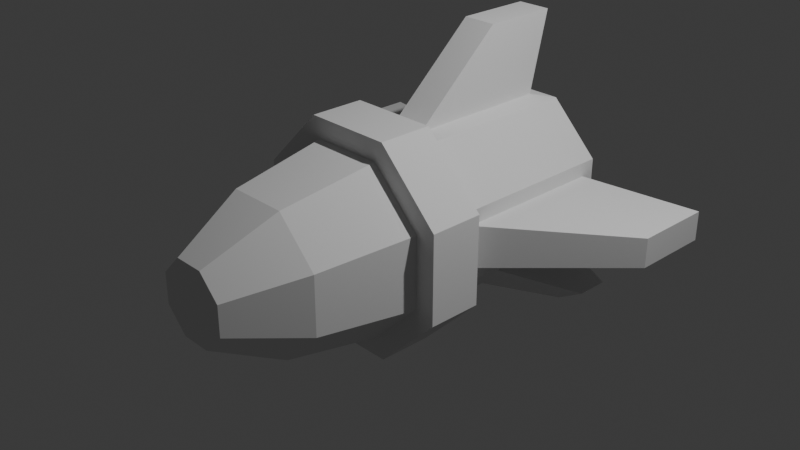 # Source: bullet.blend  (saved by Blender 5.1.30; exported with 4.5.12 LTS)
import bpy
from mathutils import Matrix  # noqa: F401  (used for matrix-valued properties, if any)

bpy.ops.wm.read_factory_settings(use_empty=True)
scene = bpy.context.scene
scene.name = 'Scene'

# ---- collections
col_collection = bpy.data.collections.new('Collection'); scene.collection.children.link(col_collection)

# ---- world
world_world = bpy.data.worlds.new('World'); scene.world = world_world
world_world.use_nodes = True; world_world.node_tree.nodes.clear()
_N = world_world.node_tree.nodes; _L = world_world.node_tree.links
n0 = _N.new('ShaderNodeOutputWorld'); n0.name = 'World Output'; n0.location = (200, 100)
n1 = _N.new('ShaderNodeBackground'); n1.name = 'Background'; n1.location = (-200, 100)
n1.inputs[0].default_value = (0.05088, 0.05088, 0.05088, 1.0)
_L.new(n1.outputs[0], n0.inputs[0])
n0.is_active_output = True
world_world.color = (0.05088, 0.05088, 0.05088)
world_world.sun_shadow_jitter_overblur = 0.0

# ---- cameras
cam_camera = bpy.data.cameras.new('Camera')
cam_camera.clip_end = 100.0
cam_camera.ortho_scale = 7.314

# ---- lights
light_light = bpy.data.lights.new('Light', 'POINT')
light_light.energy = 1000.0
light_light.shadow_soft_size = 0.1

# ---- meshes
me_cylinder = bpy.data.meshes.new('Cylinder')
me_cylinder.from_pydata([(0.1867, 1.725, 0.9605), (0.1867, 0.1166, 0.9605), (0.9239, 1.767, 0.229), (0.9239, 0.07426, 0.229), (0.9239, 1.767, -0.229), (0.9239, 0.07426, -0.229), (0.5307, 1.689, -0.7759), (0.5307, 0.6522, -0.7759), (-0.5307, 1.689, -0.7759), (-0.5307, 0.6522, -0.7759), (-0.9239, 1.767, -0.229), (-0.9239, 0.07426, -0.229), (-0.9239, 1.767, 0.229), (-0.9239, 0.07426, 0.229), (-0.1867, 1.725, 0.9605), (-0.1867, 0.1166, 0.9605), (0.3827, 1.921, 0.9239), (0.3827, -0.07942, 0.9239), (-0.3827, -0.07942, 0.9239), (-0.3827, 1.921, 0.9239), (0.1867, 1.937, 1.841), (0.1867, 1.102, 1.841), (-0.1867, 1.102, 1.841), (-0.1867, 1.937, 1.841), (0.9239, -0.07942, 0.3827), (0.9239, 1.921, 0.3827), (0.7759, 1.689, -0.5307), (0.7759, 0.6522, -0.5307), (-0.7759, 0.6522, -0.5307), (-0.7759, 1.689, -0.5307), (-0.9239, 1.921, 0.3827), (-0.9239, -0.07942, 0.3827), (2.162, 1.198, 0.1586), (2.162, 2.056, 0.1586), (2.162, 2.056, -0.1586), (2.162, 1.198, -0.1586), (-2.162, 1.198, -0.1586), (-2.162, 2.056, -0.1586), (-2.162, 2.056, 0.1586), (-2.162, 1.198, 0.1586), (0.9239, -0.07942, -0.3827), (0.9239, 1.921, -0.3827), (0.3827, 1.921, -0.9239), (0.3827, -0.07942, -0.9239), (-0.3827, -0.07942, -0.9239), (-0.3827, 1.921, -0.9239), (-0.9239, 1.921, -0.3827), (-0.9239, -0.07942, -0.3827), (1.284, 1.43, -0.9025), (1.284, 1.791, -0.9025), (0.9859, 1.791, -1.074), (0.9859, 1.43, -1.074), (-0.9859, 1.43, -1.074), (-0.9859, 1.791, -1.074), (-1.284, 1.791, -0.9025), (-1.284, 1.43, -0.9025), (1.163, -0.07942, 0.4818), (0.4818, -0.07942, 1.163), (1.163, -0.07942, -0.4818), (0.4818, -0.07942, -1.163), (-0.4818, -0.07942, -1.163), (-1.163, -0.07942, -0.4818), (-1.163, -0.07942, 0.4818), (-0.4818, -0.07942, 1.163), (1.163, -0.6711, 0.4818), (0.4818, -0.6711, 1.163), (1.163, -0.6711, -0.4818), (0.4818, -0.6711, -1.163), (-0.4818, -0.6711, -1.163), (-1.163, -0.6711, -0.4818), (-1.163, -0.6711, 0.4818), (-0.4818, -0.6711, 1.163), (0.9435, -0.6711, 0.3908), (0.3908, -0.6711, 0.9435), (0.9435, -0.6711, -0.3908), (0.3908, -0.6711, -0.9435), (-0.3908, -0.6711, -0.9435), (-0.9435, -0.6711, -0.3908), (-0.9435, -0.6711, 0.3908), (-0.3908, -0.6711, 0.9435), (0.7705, -1.73, 0.3192), (0.3192, -1.73, 0.7705), (0.7705, -1.73, -0.3192), (0.3192, -1.73, -0.7705), (-0.3192, -1.73, -0.7705), (-0.7705, -1.73, -0.3192), (-0.7705, -1.73, 0.3192), (-0.3192, -1.73, 0.7705), (0.4005, -2.489, 0.1659), (0.1659, -2.489, 0.4005), (0.4005, -2.489, -0.1659), (0.1659, -2.489, -0.4005), (-0.1659, -2.489, -0.4005), (-0.4005, -2.489, -0.1659), (-0.4005, -2.489, 0.1659), (-0.1659, -2.489, 0.4005)], [], [(16, 17, 24, 25), (2, 3, 32, 33), (6, 26, 49, 50), (42, 43, 44, 45), (7, 6, 50, 51), (3, 5, 35, 32), (18, 31, 62, 63), (30, 31, 18, 19), (0, 14, 23, 20), (16, 25, 41, 42, 45, 46, 30, 19), (0, 1, 17, 16), (15, 14, 19, 18), (14, 0, 16, 19), (1, 15, 18, 17), (23, 22, 21, 20), (1, 0, 20, 21), (15, 1, 21, 22), (14, 15, 22, 23), (3, 2, 25, 24), (2, 4, 41, 25), (5, 3, 24, 40), (4, 5, 40, 41), (11, 10, 46, 47), (10, 12, 30, 46), (13, 11, 47, 31), (12, 13, 31, 30), (33, 32, 35, 34), (37, 36, 39, 38), (13, 12, 38, 39), (12, 10, 37, 38), (5, 4, 34, 35), (4, 2, 33, 34), (11, 13, 39, 36), (10, 11, 36, 37), (27, 26, 41, 40), (26, 6, 42, 41), (7, 27, 40, 43), (6, 7, 43, 42), (9, 8, 45, 44), (8, 29, 46, 45), (28, 9, 44, 47), (29, 28, 47, 46), (49, 48, 51, 50), (53, 52, 55, 54), (9, 28, 55, 52), (8, 9, 52, 53), (27, 7, 51, 48), (26, 27, 48, 49), (28, 29, 54, 55), (29, 8, 53, 54), (61, 60, 68, 69), (40, 24, 56, 58), (47, 44, 60, 61), (17, 18, 63, 57), (24, 17, 57, 56), (43, 40, 58, 59), (31, 47, 61, 62), (44, 43, 59, 60), (71, 70, 78, 79), (59, 58, 66, 67), (56, 57, 65, 64), (57, 63, 71, 65), (62, 61, 69, 70), (60, 59, 67, 68), (58, 56, 64, 66), (63, 62, 70, 71), (78, 77, 85, 86), (69, 68, 76, 77), (67, 66, 74, 75), (64, 65, 73, 72), (65, 71, 79, 73), (70, 69, 77, 78), (68, 67, 75, 76), (66, 64, 72, 74), (80, 81, 89, 88), (76, 75, 83, 84), (74, 72, 80, 82), (79, 78, 86, 87), (77, 76, 84, 85), (75, 74, 82, 83), (72, 73, 81, 80), (73, 79, 87, 81), (88, 89, 95, 94, 93, 92, 91, 90), (81, 87, 95, 89), (86, 85, 93, 94), (84, 83, 91, 92), (82, 80, 88, 90), (87, 86, 94, 95), (85, 84, 92, 93), (83, 82, 90, 91)])
_uv = me_cylinder.uv_layers.new(name='UVMap')
_uv.uv.foreach_set('vector', [1.0, 0.5, 1.0, 1.0, 0.875, 1.0, 0.875, 0.5, 0.8499, 0.5384, 0.8499, 0.9616, 0.8499, 0.9616, 0.8499, 0.5384, 0.6592, 0.5523, 0.7158, 0.5523, 0.7158, 0.5523, 0.6592, 0.5523, 0.625, 0.5, 0.625, 1.0, 0.5, 1.0, 0.5, 0.5, 0.6592, 0.9477, 0.6592, 0.5523, 0.6592, 0.5523, 0.6592, 0.9477, 0.8499, 0.9616, 0.7751, 0.9616, 0.7751, 0.9616, 0.8499, 0.9616, 0.125, 1.0, 0.25, 1.0, 0.25, 1.0, 0.125, 1.0, 0.25, 0.5, 0.25, 1.0, 0.125, 1.0, 0.125, 0.5, 0.03201, 0.549, 0.09299, 0.549, 0.09299, 0.549, 0.03201, 0.549, 0.75, 0.49, 0.9197, 0.4197, 0.99, 0.25, 0.9197, 0.08029, 0.75, 0.01, 0.5803, 0.08029, 0.51, 0.25, 0.5803, 0.4197, 0.03201, 0.549, 0.03201, 0.951, 0.0, 1.0, 0.0, 0.5, 0.09299, 0.951, 0.09299, 0.549, 0.125, 0.5, 0.125, 1.0, 0.09299, 0.549, 0.03201, 0.549, 0.0, 0.5, 0.125, 0.5, 0.03201, 0.951, 0.09299, 0.951, 0.125, 1.0, 0.0, 1.0, 0.09299, 0.549, 0.09299, 0.951, 0.03201, 0.951, 0.03201, 0.549, 0.03201, 0.951, 0.03201, 0.549, 0.03201, 0.549, 0.03201, 0.951, 0.09299, 0.951, 0.03201, 0.951, 0.03201, 0.951, 0.09299, 0.951, 0.09299, 0.549, 0.09299, 0.951, 0.09299, 0.951, 0.09299, 0.549, 0.8499, 0.9616, 0.8499, 0.5384, 0.875, 0.5, 0.875, 1.0, 0.8499, 0.5384, 0.7751, 0.5384, 0.75, 0.5, 0.875, 0.5, 0.7751, 0.9616, 0.8499, 0.9616, 0.875, 1.0, 0.75, 1.0, 0.7751, 0.5384, 0.7751, 0.9616, 0.75, 1.0, 0.75, 0.5, 0.3499, 0.9616, 0.3499, 0.5384, 0.375, 0.5, 0.375, 1.0, 0.3499, 0.5384, 0.2751, 0.5384, 0.25, 0.5, 0.375, 0.5, 0.2751, 0.9616, 0.3499, 0.9616, 0.375, 1.0, 0.25, 1.0, 0.2751, 0.5384, 0.2751, 0.9616, 0.25, 1.0, 0.25, 0.5, 0.8499, 0.5384, 0.8499, 0.9616, 0.7751, 0.9616, 0.7751, 0.5384, 0.3499, 0.5384, 0.3499, 0.9616, 0.2751, 0.9616, 0.2751, 0.5384, 0.2751, 0.9616, 0.2751, 0.5384, 0.2751, 0.5384, 0.2751, 0.9616, 0.2751, 0.5384, 0.3499, 0.5384, 0.3499, 0.5384, 0.2751, 0.5384, 0.7751, 0.9616, 0.7751, 0.5384, 0.7751, 0.5384, 0.7751, 0.9616, 0.7751, 0.5384, 0.8499, 0.5384, 0.8499, 0.5384, 0.7751, 0.5384, 0.3499, 0.9616, 0.2751, 0.9616, 0.2751, 0.9616, 0.3499, 0.9616, 0.3499, 0.5384, 0.3499, 0.9616, 0.3499, 0.9616, 0.3499, 0.5384, 0.7158, 0.9477, 0.7158, 0.5523, 0.75, 0.5, 0.75, 1.0, 0.7158, 0.5523, 0.6592, 0.5523, 0.625, 0.5, 0.75, 0.5, 0.6592, 0.9477, 0.7158, 0.9477, 0.75, 1.0, 0.625, 1.0, 0.6592, 0.5523, 0.6592, 0.9477, 0.625, 1.0, 0.625, 0.5, 0.4658, 0.9477, 0.4658, 0.5523, 0.5, 0.5, 0.5, 1.0, 0.4658, 0.5523, 0.4092, 0.5523, 0.375, 0.5, 0.5, 0.5, 0.4092, 0.9477, 0.4658, 0.9477, 0.5, 1.0, 0.375, 1.0, 0.4092, 0.5523, 0.4092, 0.9477, 0.375, 1.0, 0.375, 0.5, 0.7158, 0.5523, 0.7158, 0.9477, 0.6592, 0.9477, 0.6592, 0.5523, 0.4658, 0.5523, 0.4658, 0.9477, 0.4092, 0.9477, 0.4092, 0.5523, 0.4658, 0.9477, 0.4092, 0.9477, 0.4092, 0.9477, 0.4658, 0.9477, 0.4658, 0.5523, 0.4658, 0.9477, 0.4658, 0.9477, 0.4658, 0.5523, 0.7158, 0.9477, 0.6592, 0.9477, 0.6592, 0.9477, 0.7158, 0.9477, 0.7158, 0.5523, 0.7158, 0.9477, 0.7158, 0.9477, 0.7158, 0.5523, 0.4092, 0.9477, 0.4092, 0.5523, 0.4092, 0.5523, 0.4092, 0.9477, 0.4092, 0.5523, 0.4658, 0.5523, 0.4658, 0.5523, 0.4092, 0.5523, 0.375, 1.0, 0.5, 1.0, 0.5, 1.0, 0.375, 1.0, 0.75, 1.0, 0.875, 1.0, 0.875, 1.0, 0.75, 1.0, 0.375, 1.0, 0.5, 1.0, 0.5, 1.0, 0.375, 1.0, 0.0, 1.0, 0.125, 1.0, 0.125, 1.0, 0.0, 1.0, 0.875, 1.0, 1.0, 1.0, 1.0, 1.0, 0.875, 1.0, 0.625, 1.0, 0.75, 1.0, 0.75, 1.0, 0.625, 1.0, 0.25, 1.0, 0.375, 1.0, 0.375, 1.0, 0.25, 1.0, 0.5, 1.0, 0.625, 1.0, 0.625, 1.0, 0.5, 1.0, 0.125, 1.0, 0.25, 1.0, 0.25, 1.0, 0.125, 1.0, 0.625, 1.0, 0.75, 1.0, 0.75, 1.0, 0.625, 1.0, 0.875, 1.0, 1.0, 1.0, 1.0, 1.0, 0.875, 1.0, 0.0, 1.0, 0.125, 1.0, 0.125, 1.0, 0.0, 1.0, 0.25, 1.0, 0.375, 1.0, 0.375, 1.0, 0.25, 1.0, 0.5, 1.0, 0.625, 1.0, 0.625, 1.0, 0.5, 1.0, 0.75, 1.0, 0.875, 1.0, 0.875, 1.0, 0.75, 1.0, 0.125, 1.0, 0.25, 1.0, 0.25, 1.0, 0.125, 1.0, 0.25, 1.0, 0.375, 1.0, 0.375, 1.0, 0.25, 1.0, 0.375, 1.0, 0.5, 1.0, 0.5, 1.0, 0.375, 1.0, 0.625, 1.0, 0.75, 1.0, 0.75, 1.0, 0.625, 1.0, 0.875, 1.0, 1.0, 1.0, 1.0, 1.0, 0.875, 1.0, 0.0, 1.0, 0.125, 1.0, 0.125, 1.0, 0.0, 1.0, 0.25, 1.0, 0.375, 1.0, 0.375, 1.0, 0.25, 1.0, 0.5, 1.0, 0.625, 1.0, 0.625, 1.0, 0.5, 1.0, 0.75, 1.0, 0.875, 1.0, 0.875, 1.0, 0.75, 1.0, 0.875, 1.0, 1.0, 1.0, 1.0, 1.0, 0.875, 1.0, 0.5, 1.0, 0.625, 1.0, 0.625, 1.0, 0.5, 1.0, 0.75, 1.0, 0.875, 1.0, 0.875, 1.0, 0.75, 1.0, 0.125, 1.0, 0.25, 1.0, 0.25, 1.0, 0.125, 1.0, 0.375, 1.0, 0.5, 1.0, 0.5, 1.0, 0.375, 1.0, 0.625, 1.0, 0.75, 1.0, 0.75, 1.0, 0.625, 1.0, 0.875, 1.0, 1.0, 1.0, 1.0, 1.0, 0.875, 1.0, 0.0, 1.0, 0.125, 1.0, 0.125, 1.0, 0.0, 1.0, 0.4197, 0.4197, 0.25, 0.49, 0.08029, 0.4197, 0.01, 0.25, 0.08029, 0.08029, 0.25, 0.01, 0.4197, 0.08029, 0.49, 0.25, 0.0, 1.0, 0.125, 1.0, 0.125, 1.0, 0.0, 1.0, 0.25, 1.0, 0.375, 1.0, 0.375, 1.0, 0.25, 1.0, 0.5, 1.0, 0.625, 1.0, 0.625, 1.0, 0.5, 1.0, 0.75, 1.0, 0.875, 1.0, 0.875, 1.0, 0.75, 1.0, 0.125, 1.0, 0.25, 1.0, 0.25, 1.0, 0.125, 1.0, 0.375, 1.0, 0.5, 1.0, 0.5, 1.0, 0.375, 1.0, 0.625, 1.0, 0.75, 1.0, 0.75, 1.0, 0.625, 1.0])
me_cylinder.update()

# ---- objects
ob_light = bpy.data.objects.new('Light', light_light)
ob_camera = bpy.data.objects.new('Camera', cam_camera)
ob_bullet = bpy.data.objects.new('bullet', me_cylinder)

# ---- transforms, parenting, visibility, modifiers, constraints
ob_light.location = (4.076, 1.005, 5.904)
ob_light.rotation_euler = (0.6503, 0.05522, 1.866)
ob_light.lock_rotations_4d = False
ob_light.empty_display_type = 'ARROWS'
ob_light.color = (0.0, 0.0, 0.0, 0.0)
ob_light.lineart.crease_threshold = 0.0
ob_camera.location = (7.359, -6.926, 4.958)
ob_camera.rotation_euler = (1.109, 0.0, 0.8149)
ob_camera.lock_rotations_4d = False
ob_camera.empty_display_type = 'ARROWS'
ob_camera.color = (0.0, 0.0, 0.0, 0.0)
ob_camera.display_type = 'WIRE'
ob_camera.lineart.crease_threshold = 0.0
ob_bullet.location = (0.0, 0.0, 0.0)

# ---- collection membership
col_collection.objects.link(ob_light)
col_collection.objects.link(ob_camera)
col_collection.objects.link(ob_bullet)

# ---- scene / render settings (as saved in the file)
scene.camera = ob_camera
scene.frame_start = 1; scene.frame_end = 250; scene.frame_set(1)
scene.render.engine = 'BLENDER_EEVEE_NEXT'
scene.render.bake_bias = 0.0
scene.render.bake_samples = 0
scene.cycles.sampling_pattern = 'TABULATED_SOBOL'
scene.eevee.use_volume_custom_range = False
bpy.context.view_layer.update()
